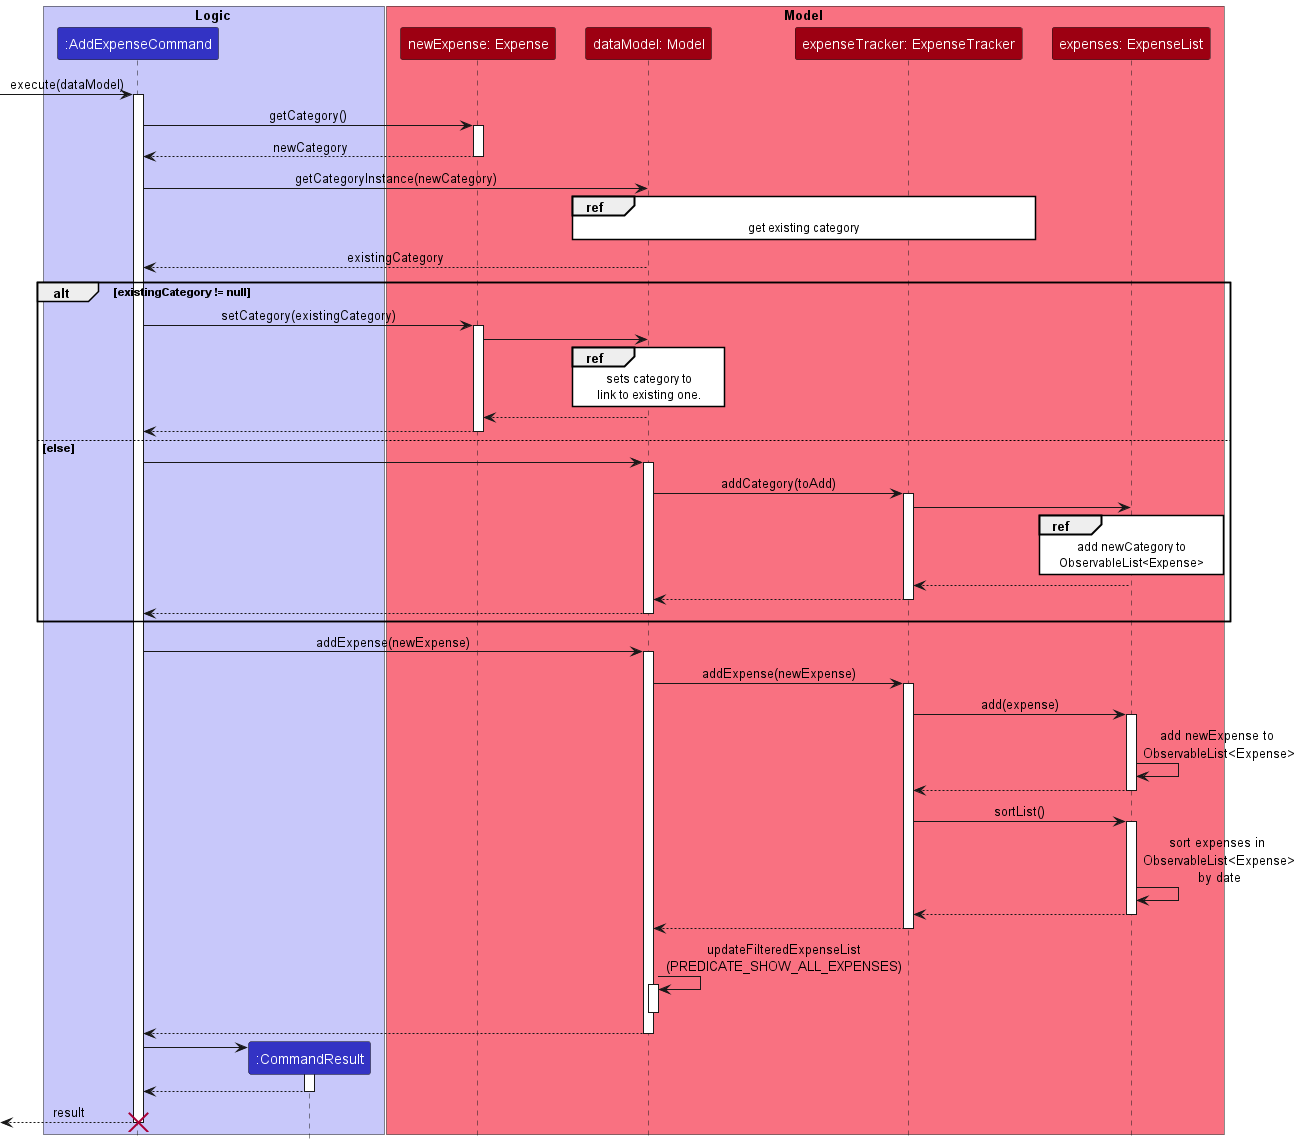

The diagram above was rendered by PlantUML. Its source (embedded in the PNG):
@startuml  AddExpenseSequenceDiagram
!include ../../style.puml

hide footbox
skinparam MinClassWidth 50
skinparam ParticipantPadding 10
skinparam Shadowing false
skinparam DefaultTextAlignment center
skinparam packageStyle Rectangle

box Model MODEL_COLOR_T1
participant "newExpense: Expense" as Expense order 2 MODEL_COLOR
participant "dataModel: Model" as Model order 3 MODEL_COLOR
participant "expenseTracker: ExpenseTracker" as ExpenseTracker order 4 MODEL_COLOR
participant "expenses: ExpenseList" as ExpenseList order 5 MODEL_COLOR
end box

box Logic LOGIC_COLOR_T1
participant ":AddExpenseCommand" as Command LOGIC_COLOR
participant ":CommandResult" as Result LOGIC_COLOR
end box

[->Command: execute(dataModel)
activate Command
Command -> Expense: getCategory()
activate Expense
Expense --> Command: newCategory
deactivate Expense
Command -> Model : getCategoryInstance(newCategory)
ref over Model, ExpenseTracker
    get existing category
end ref
Model --> Command: existingCategory
alt existingCategory != null
    Command -> Expense: setCategory(existingCategory)
    activate Expense
    Expense -> Model
    ref over Model
        sets category to
        link to existing one.
    end ref
    Model --> Expense
    Expense --> Command
    deactivate Expense
else else
    Command -> Model
    activate Model
    Model -> ExpenseTracker : addCategory(toAdd)
    activate ExpenseTracker

    ExpenseTracker -> ExpenseList
    ref over ExpenseList
        add newCategory to
        ObservableList<Expense>
    end ref
    ExpenseList --> ExpenseTracker
    ExpenseTracker --> Model
    deactivate ExpenseTracker
    Model --> Command
    deactivate Model
end
Command -> Model: addExpense(newExpense)
activate Model
Model -> ExpenseTracker: addExpense(newExpense)
activate ExpenseTracker
ExpenseTracker -> ExpenseList: add(expense)
activate ExpenseList
ExpenseList -> ExpenseList: add newExpense to \nObservableList<Expense>
ExpenseList --> ExpenseTracker
deactivate ExpenseList
ExpenseTracker -> ExpenseList: sortList()
activate ExpenseList
ExpenseList -> ExpenseList: sort expenses in \nObservableList<Expense>\nby date
ExpenseList --> ExpenseTracker
deactivate ExpenseList
ExpenseTracker --> Model
deactivate ExpenseTracker
Model -> Model: updateFilteredExpenseList\n(PREDICATE_SHOW_ALL_EXPENSES)
activate Model
deactivate Model
Model --> Command
deactivate Model
create Result
Command -> Result
activate Result
Result --> Command
deactivate Result
[<-- Command: result
destroy Command

@enduml